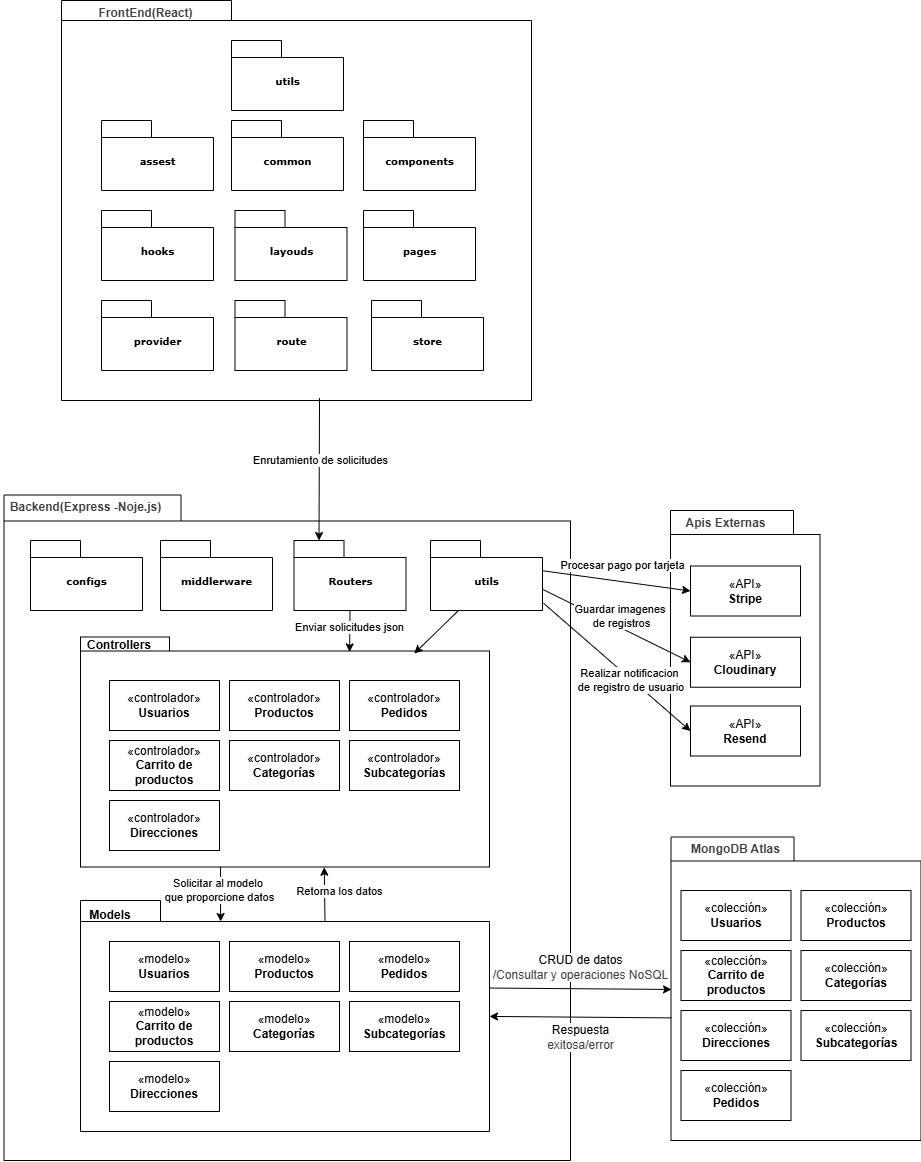

The diagram above was exported from draw.io. Its source (the exported page's mxGraphModel, read from the mxfile embedded in the PNG):
<mxGraphModel dx="532" dy="423" grid="1" gridSize="10" guides="1" tooltips="1" connect="1" arrows="1" fold="1" page="1" pageScale="1" pageWidth="827" pageHeight="1169" background="#ffffff" math="0" shadow="0">
  <root>
    <mxCell id="0" />
    <mxCell id="1" parent="0" />
    <mxCell id="6e0c8c40b5770093-47" value="" style="shape=folder;fontStyle=1;spacingTop=10;tabWidth=177;tabHeight=26;tabPosition=left;html=1;rounded=0;shadow=0;comic=0;labelBackgroundColor=none;strokeWidth=1;fontFamily=Verdana;fontSize=10;align=center;" parent="1" vertex="1">
      <mxGeometry x="553.5" y="774.5" width="566.5" height="665.5" as="geometry" />
    </mxCell>
    <mxCell id="Y2HaiGdSLrurOpv4QY2Q-8" value="&lt;b style=&quot;color: rgb(63, 63, 63); scrollbar-color: rgb(226, 226, 226) rgb(251, 251, 251);&quot;&gt;Backend(Express -Noje.js)&lt;/b&gt;" style="text;html=1;whiteSpace=wrap;strokeColor=none;fillColor=none;align=center;verticalAlign=middle;rounded=0;" parent="1" vertex="1">
      <mxGeometry x="550" y="774.5" width="171" height="25.5" as="geometry" />
    </mxCell>
    <mxCell id="Y2HaiGdSLrurOpv4QY2Q-9" value="configs" style="shape=folder;fontStyle=1;spacingTop=10;tabWidth=50;tabHeight=17;tabPosition=left;html=1;rounded=0;shadow=0;comic=0;labelBackgroundColor=none;strokeColor=#000000;strokeWidth=1;fillColor=#ffffff;fontFamily=Verdana;fontSize=10;fontColor=#000000;align=center;" parent="1" vertex="1">
      <mxGeometry x="580" y="820" width="112" height="70" as="geometry" />
    </mxCell>
    <mxCell id="Y2HaiGdSLrurOpv4QY2Q-10" value="middlerware" style="shape=folder;fontStyle=1;spacingTop=10;tabWidth=50;tabHeight=17;tabPosition=left;html=1;rounded=0;shadow=0;comic=0;labelBackgroundColor=none;strokeColor=#000000;strokeWidth=1;fillColor=#ffffff;fontFamily=Verdana;fontSize=10;fontColor=#000000;align=center;" parent="1" vertex="1">
      <mxGeometry x="710" y="820" width="112" height="70" as="geometry" />
    </mxCell>
    <mxCell id="Y2HaiGdSLrurOpv4QY2Q-11" value="utils" style="shape=folder;fontStyle=1;spacingTop=10;tabWidth=50;tabHeight=17;tabPosition=left;html=1;rounded=0;shadow=0;comic=0;labelBackgroundColor=none;strokeColor=#000000;strokeWidth=1;fillColor=#ffffff;fontFamily=Verdana;fontSize=10;fontColor=#000000;align=center;" parent="1" vertex="1">
      <mxGeometry x="980" y="820" width="112" height="70" as="geometry" />
    </mxCell>
    <mxCell id="Y2HaiGdSLrurOpv4QY2Q-12" value="Routers" style="shape=folder;fontStyle=1;spacingTop=10;tabWidth=50;tabHeight=17;tabPosition=left;html=1;rounded=0;shadow=0;comic=0;labelBackgroundColor=none;strokeColor=#000000;strokeWidth=1;fillColor=#ffffff;fontFamily=Verdana;fontSize=10;fontColor=#000000;align=center;" parent="1" vertex="1">
      <mxGeometry x="843.5" y="820" width="112" height="70" as="geometry" />
    </mxCell>
    <mxCell id="Y2HaiGdSLrurOpv4QY2Q-34" value="" style="group" parent="1" vertex="1" connectable="0">
      <mxGeometry x="630" y="910" width="409" height="236.5" as="geometry" />
    </mxCell>
    <mxCell id="Y2HaiGdSLrurOpv4QY2Q-13" value="" style="shape=folder;fontStyle=1;spacingTop=10;tabWidth=89;tabHeight=14;tabPosition=left;html=1;rounded=0;shadow=0;comic=0;labelBackgroundColor=none;strokeColor=#000000;strokeWidth=1;fillColor=#ffffff;fontFamily=Verdana;fontSize=10;fontColor=#000000;align=center;" parent="Y2HaiGdSLrurOpv4QY2Q-34" vertex="1">
      <mxGeometry y="6.5" width="409" height="230" as="geometry" />
    </mxCell>
    <mxCell id="Y2HaiGdSLrurOpv4QY2Q-1" value="«controlador»&lt;br&gt;&lt;b&gt;Usuarios&lt;/b&gt;" style="html=1;whiteSpace=wrap;" parent="Y2HaiGdSLrurOpv4QY2Q-34" vertex="1">
      <mxGeometry x="29" y="50" width="110" height="50" as="geometry" />
    </mxCell>
    <mxCell id="Y2HaiGdSLrurOpv4QY2Q-2" value="«controlador»&lt;br&gt;&lt;b&gt;Pedidos&lt;/b&gt;" style="html=1;whiteSpace=wrap;" parent="Y2HaiGdSLrurOpv4QY2Q-34" vertex="1">
      <mxGeometry x="269" y="50" width="110" height="50" as="geometry" />
    </mxCell>
    <mxCell id="Y2HaiGdSLrurOpv4QY2Q-3" value="«controlador»&lt;br&gt;&lt;b&gt;Productos&lt;/b&gt;" style="html=1;whiteSpace=wrap;" parent="Y2HaiGdSLrurOpv4QY2Q-34" vertex="1">
      <mxGeometry x="149" y="50" width="110" height="50" as="geometry" />
    </mxCell>
    <mxCell id="Y2HaiGdSLrurOpv4QY2Q-4" value="«controlador»&lt;br&gt;&lt;b&gt;Carrito de productos&lt;/b&gt;" style="html=1;whiteSpace=wrap;" parent="Y2HaiGdSLrurOpv4QY2Q-34" vertex="1">
      <mxGeometry x="29" y="110" width="110" height="50" as="geometry" />
    </mxCell>
    <mxCell id="Y2HaiGdSLrurOpv4QY2Q-5" value="«controlador»&lt;br&gt;&lt;b&gt;Categorías&lt;/b&gt;" style="html=1;whiteSpace=wrap;" parent="Y2HaiGdSLrurOpv4QY2Q-34" vertex="1">
      <mxGeometry x="149" y="110" width="110" height="50" as="geometry" />
    </mxCell>
    <mxCell id="Y2HaiGdSLrurOpv4QY2Q-6" value="«controlador»&lt;br&gt;&lt;b&gt;Subcategorías&lt;/b&gt;" style="html=1;whiteSpace=wrap;" parent="Y2HaiGdSLrurOpv4QY2Q-34" vertex="1">
      <mxGeometry x="269" y="110" width="110" height="50" as="geometry" />
    </mxCell>
    <mxCell id="Y2HaiGdSLrurOpv4QY2Q-7" value="«controlador»&lt;br&gt;&lt;b&gt;Direcciones&lt;/b&gt;" style="html=1;whiteSpace=wrap;" parent="Y2HaiGdSLrurOpv4QY2Q-34" vertex="1">
      <mxGeometry x="29" y="170" width="110" height="50" as="geometry" />
    </mxCell>
    <mxCell id="Y2HaiGdSLrurOpv4QY2Q-15" value="&lt;b&gt;Controllers&lt;/b&gt;" style="text;html=1;whiteSpace=wrap;strokeColor=none;fillColor=none;align=center;verticalAlign=middle;rounded=0;" parent="Y2HaiGdSLrurOpv4QY2Q-34" vertex="1">
      <mxGeometry x="9" width="60" height="30" as="geometry" />
    </mxCell>
    <mxCell id="Y2HaiGdSLrurOpv4QY2Q-35" value="" style="group" parent="1" vertex="1" connectable="0">
      <mxGeometry x="630" y="1180" width="409" height="231" as="geometry" />
    </mxCell>
    <mxCell id="Y2HaiGdSLrurOpv4QY2Q-14" value="" style="shape=folder;fontStyle=1;spacingTop=10;tabWidth=80;tabHeight=21;tabPosition=left;html=1;rounded=0;shadow=0;comic=0;labelBackgroundColor=none;strokeColor=#000000;strokeWidth=1;fillColor=#ffffff;fontFamily=Verdana;fontSize=10;fontColor=#000000;align=center;" parent="Y2HaiGdSLrurOpv4QY2Q-35" vertex="1">
      <mxGeometry width="409" height="231" as="geometry" />
    </mxCell>
    <mxCell id="Y2HaiGdSLrurOpv4QY2Q-16" value="«modelo»&lt;br&gt;&lt;b&gt;Usuarios&lt;/b&gt;" style="html=1;whiteSpace=wrap;" parent="Y2HaiGdSLrurOpv4QY2Q-35" vertex="1">
      <mxGeometry x="29" y="41" width="110" height="50" as="geometry" />
    </mxCell>
    <mxCell id="Y2HaiGdSLrurOpv4QY2Q-17" value="«modelo»&lt;br&gt;&lt;b&gt;Pedidos&lt;/b&gt;" style="html=1;whiteSpace=wrap;" parent="Y2HaiGdSLrurOpv4QY2Q-35" vertex="1">
      <mxGeometry x="269" y="41" width="110" height="50" as="geometry" />
    </mxCell>
    <mxCell id="Y2HaiGdSLrurOpv4QY2Q-18" value="«modelo»&lt;br&gt;&lt;b&gt;Productos&lt;/b&gt;" style="html=1;whiteSpace=wrap;" parent="Y2HaiGdSLrurOpv4QY2Q-35" vertex="1">
      <mxGeometry x="149" y="41" width="110" height="50" as="geometry" />
    </mxCell>
    <mxCell id="Y2HaiGdSLrurOpv4QY2Q-19" value="«modelo»&lt;br&gt;&lt;b&gt;Carrito de productos&lt;/b&gt;" style="html=1;whiteSpace=wrap;" parent="Y2HaiGdSLrurOpv4QY2Q-35" vertex="1">
      <mxGeometry x="29" y="101" width="110" height="50" as="geometry" />
    </mxCell>
    <mxCell id="Y2HaiGdSLrurOpv4QY2Q-20" value="«modelo»&lt;br&gt;&lt;b&gt;Categorías&lt;/b&gt;" style="html=1;whiteSpace=wrap;" parent="Y2HaiGdSLrurOpv4QY2Q-35" vertex="1">
      <mxGeometry x="149" y="101" width="110" height="50" as="geometry" />
    </mxCell>
    <mxCell id="Y2HaiGdSLrurOpv4QY2Q-21" value="«modelo»&lt;br&gt;&lt;b&gt;Subcategorías&lt;/b&gt;" style="html=1;whiteSpace=wrap;" parent="Y2HaiGdSLrurOpv4QY2Q-35" vertex="1">
      <mxGeometry x="269" y="101" width="110" height="50" as="geometry" />
    </mxCell>
    <mxCell id="Y2HaiGdSLrurOpv4QY2Q-22" value="«modelo»&lt;br&gt;&lt;b&gt;Direcciones&lt;/b&gt;" style="html=1;whiteSpace=wrap;" parent="Y2HaiGdSLrurOpv4QY2Q-35" vertex="1">
      <mxGeometry x="29" y="161" width="110" height="50" as="geometry" />
    </mxCell>
    <mxCell id="Y2HaiGdSLrurOpv4QY2Q-24" value="Models" style="text;html=1;whiteSpace=wrap;strokeColor=none;fillColor=none;align=center;verticalAlign=middle;rounded=0;fontStyle=1" parent="Y2HaiGdSLrurOpv4QY2Q-35" vertex="1">
      <mxGeometry width="60" height="30" as="geometry" />
    </mxCell>
    <mxCell id="6e0c8c40b5770093-25" value="" style="shape=folder;fontStyle=1;spacingTop=10;tabWidth=123;tabHeight=24;tabPosition=left;html=1;rounded=0;shadow=0;comic=0;labelBackgroundColor=none;strokeWidth=1;fontFamily=Verdana;fontSize=10;align=center;container=0;" parent="1" vertex="1">
      <mxGeometry x="1220.5" y="1116.5" width="250" height="303.5" as="geometry" />
    </mxCell>
    <mxCell id="19" value="«colección»&lt;br&gt;&lt;b&gt;Usuarios&lt;/b&gt;" style="html=1;whiteSpace=wrap;" vertex="1" parent="1">
      <mxGeometry x="1230.5" y="1170" width="110" height="50" as="geometry" />
    </mxCell>
    <mxCell id="21" value="«&lt;span style=&quot;color: rgb(0, 0, 0);&quot;&gt;colección&lt;/span&gt;»&lt;br&gt;&lt;b&gt;Productos&lt;/b&gt;" style="html=1;whiteSpace=wrap;" vertex="1" parent="1">
      <mxGeometry x="1350.5" y="1170" width="110" height="50" as="geometry" />
    </mxCell>
    <mxCell id="22" value="«&lt;span style=&quot;color: rgb(0, 0, 0);&quot;&gt;colección&lt;/span&gt;»&lt;br&gt;&lt;b&gt;Carrito de productos&lt;/b&gt;" style="html=1;whiteSpace=wrap;" vertex="1" parent="1">
      <mxGeometry x="1230.5" y="1230" width="110" height="50" as="geometry" />
    </mxCell>
    <mxCell id="23" value="«&lt;span style=&quot;color: rgb(0, 0, 0);&quot;&gt;colección&lt;/span&gt;»&lt;br&gt;&lt;b&gt;Categorías&lt;/b&gt;" style="html=1;whiteSpace=wrap;" vertex="1" parent="1">
      <mxGeometry x="1350.5" y="1230" width="110" height="50" as="geometry" />
    </mxCell>
    <mxCell id="24" value="«&lt;span style=&quot;color: rgb(0, 0, 0);&quot;&gt;colección&lt;/span&gt;»&lt;br&gt;&lt;b&gt;Subcategorías&lt;/b&gt;" style="html=1;whiteSpace=wrap;" vertex="1" parent="1">
      <mxGeometry x="1350.5" y="1290" width="110" height="50" as="geometry" />
    </mxCell>
    <mxCell id="25" value="«&lt;span style=&quot;color: rgb(0, 0, 0);&quot;&gt;colección&lt;/span&gt;»&lt;br&gt;&lt;b&gt;Direcciones&lt;/b&gt;" style="html=1;whiteSpace=wrap;" vertex="1" parent="1">
      <mxGeometry x="1230.5" y="1290" width="110" height="50" as="geometry" />
    </mxCell>
    <mxCell id="20" value="«&lt;span style=&quot;color: rgb(0, 0, 0);&quot;&gt;colección&lt;/span&gt;»&lt;br&gt;&lt;b&gt;Pedidos&lt;/b&gt;" style="html=1;whiteSpace=wrap;" vertex="1" parent="1">
      <mxGeometry x="1230.5" y="1350" width="110" height="50" as="geometry" />
    </mxCell>
    <mxCell id="35" value="&lt;b style=&quot;color: rgb(63, 63, 63); scrollbar-color: rgb(226, 226, 226) rgb(251, 251, 251);&quot;&gt;MongoDB Atlas&lt;/b&gt;" style="text;html=1;whiteSpace=wrap;strokeColor=none;fillColor=none;align=center;verticalAlign=middle;rounded=0;" vertex="1" parent="1">
      <mxGeometry x="1200" y="1116.5" width="171" height="25.5" as="geometry" />
    </mxCell>
    <mxCell id="36" value="" style="group" vertex="1" connectable="0" parent="1">
      <mxGeometry x="610" y="280" width="471" height="400" as="geometry" />
    </mxCell>
    <mxCell id="6e0c8c40b5770093-33" value="" style="shape=folder;fontStyle=1;spacingTop=10;tabWidth=170;tabHeight=20;tabPosition=left;html=1;rounded=0;shadow=0;comic=0;labelBackgroundColor=none;strokeColor=#000000;strokeWidth=1;fillColor=#ffffff;fontFamily=Verdana;fontSize=10;fontColor=#000000;align=center;" parent="36" vertex="1">
      <mxGeometry x="1" width="470" height="400" as="geometry" />
    </mxCell>
    <mxCell id="Y2HaiGdSLrurOpv4QY2Q-36" value="common" style="shape=folder;fontStyle=1;spacingTop=10;tabWidth=50;tabHeight=17;tabPosition=left;html=1;rounded=0;shadow=0;comic=0;labelBackgroundColor=none;strokeColor=#000000;strokeWidth=1;fillColor=#ffffff;fontFamily=Verdana;fontSize=10;fontColor=#000000;align=center;" parent="36" vertex="1">
      <mxGeometry x="171" y="120" width="112" height="70" as="geometry" />
    </mxCell>
    <mxCell id="Y2HaiGdSLrurOpv4QY2Q-37" value="components" style="shape=folder;fontStyle=1;spacingTop=10;tabWidth=50;tabHeight=17;tabPosition=left;html=1;rounded=0;shadow=0;comic=0;labelBackgroundColor=none;strokeColor=#000000;strokeWidth=1;fillColor=#ffffff;fontFamily=Verdana;fontSize=10;fontColor=#000000;align=center;" parent="36" vertex="1">
      <mxGeometry x="303" y="120" width="112" height="70" as="geometry" />
    </mxCell>
    <mxCell id="Y2HaiGdSLrurOpv4QY2Q-38" value="hooks" style="shape=folder;fontStyle=1;spacingTop=10;tabWidth=50;tabHeight=17;tabPosition=left;html=1;rounded=0;shadow=0;comic=0;labelBackgroundColor=none;strokeColor=#000000;strokeWidth=1;fillColor=#ffffff;fontFamily=Verdana;fontSize=10;fontColor=#000000;align=center;" parent="36" vertex="1">
      <mxGeometry x="41" y="210" width="112" height="70" as="geometry" />
    </mxCell>
    <mxCell id="Y2HaiGdSLrurOpv4QY2Q-39" value="layouds" style="shape=folder;fontStyle=1;spacingTop=10;tabWidth=50;tabHeight=17;tabPosition=left;html=1;rounded=0;shadow=0;comic=0;labelBackgroundColor=none;strokeColor=#000000;strokeWidth=1;fillColor=#ffffff;fontFamily=Verdana;fontSize=10;fontColor=#000000;align=center;" parent="36" vertex="1">
      <mxGeometry x="174.5" y="210" width="112" height="70" as="geometry" />
    </mxCell>
    <mxCell id="Y2HaiGdSLrurOpv4QY2Q-40" value="pages" style="shape=folder;fontStyle=1;spacingTop=10;tabWidth=50;tabHeight=17;tabPosition=left;html=1;rounded=0;shadow=0;comic=0;labelBackgroundColor=none;strokeColor=#000000;strokeWidth=1;fillColor=#ffffff;fontFamily=Verdana;fontSize=10;fontColor=#000000;align=center;" parent="36" vertex="1">
      <mxGeometry x="303" y="210" width="112" height="70" as="geometry" />
    </mxCell>
    <mxCell id="Y2HaiGdSLrurOpv4QY2Q-41" value="provider" style="shape=folder;fontStyle=1;spacingTop=10;tabWidth=50;tabHeight=17;tabPosition=left;html=1;rounded=0;shadow=0;comic=0;labelBackgroundColor=none;strokeColor=#000000;strokeWidth=1;fillColor=#ffffff;fontFamily=Verdana;fontSize=10;fontColor=#000000;align=center;" parent="36" vertex="1">
      <mxGeometry x="41" y="300" width="112" height="70" as="geometry" />
    </mxCell>
    <mxCell id="Y2HaiGdSLrurOpv4QY2Q-42" value="route" style="shape=folder;fontStyle=1;spacingTop=10;tabWidth=50;tabHeight=17;tabPosition=left;html=1;rounded=0;shadow=0;comic=0;labelBackgroundColor=none;strokeColor=#000000;strokeWidth=1;fillColor=#ffffff;fontFamily=Verdana;fontSize=10;fontColor=#000000;align=center;" parent="36" vertex="1">
      <mxGeometry x="174.5" y="300" width="112" height="70" as="geometry" />
    </mxCell>
    <mxCell id="Y2HaiGdSLrurOpv4QY2Q-43" value="store" style="shape=folder;fontStyle=1;spacingTop=10;tabWidth=50;tabHeight=17;tabPosition=left;html=1;rounded=0;shadow=0;comic=0;labelBackgroundColor=none;strokeColor=#000000;strokeWidth=1;fillColor=#ffffff;fontFamily=Verdana;fontSize=10;fontColor=#000000;align=center;" parent="36" vertex="1">
      <mxGeometry x="311" y="300" width="112" height="70" as="geometry" />
    </mxCell>
    <mxCell id="Y2HaiGdSLrurOpv4QY2Q-44" value="utils" style="shape=folder;fontStyle=1;spacingTop=10;tabWidth=50;tabHeight=17;tabPosition=left;html=1;rounded=0;shadow=0;comic=0;labelBackgroundColor=none;strokeColor=#000000;strokeWidth=1;fillColor=#ffffff;fontFamily=Verdana;fontSize=10;fontColor=#000000;align=center;" parent="36" vertex="1">
      <mxGeometry x="171" y="40" width="112" height="70" as="geometry" />
    </mxCell>
    <mxCell id="2" value="assest" style="shape=folder;fontStyle=1;spacingTop=10;tabWidth=50;tabHeight=17;tabPosition=left;html=1;rounded=0;shadow=0;comic=0;labelBackgroundColor=none;strokeColor=#000000;strokeWidth=1;fillColor=#ffffff;fontFamily=Verdana;fontSize=10;fontColor=#000000;align=center;" vertex="1" parent="36">
      <mxGeometry x="41" y="120" width="112" height="70" as="geometry" />
    </mxCell>
    <mxCell id="4" value="&lt;b style=&quot;color: rgb(63, 63, 63); scrollbar-color: rgb(226, 226, 226) rgb(251, 251, 251);&quot;&gt;FrontEnd(React)&lt;/b&gt;" style="text;html=1;whiteSpace=wrap;strokeColor=none;fillColor=none;align=center;verticalAlign=middle;rounded=0;" vertex="1" parent="36">
      <mxGeometry width="171" height="25.5" as="geometry" />
    </mxCell>
    <mxCell id="43" style="edgeStyle=none;html=1;exitX=0;exitY=0;exitDx=409;exitDy=126;exitPerimeter=0;entryX=0.002;entryY=0.629;entryDx=0;entryDy=0;entryPerimeter=0;" edge="1" parent="1">
      <mxGeometry relative="1" as="geometry">
        <mxPoint x="1039" y="1267.55" as="sourcePoint" />
        <mxPoint x="1221" y="1268.9515" as="targetPoint" />
      </mxGeometry>
    </mxCell>
    <mxCell id="64" value="&lt;span style=&quot;color: rgb(0, 0, 0); font-size: 12px; background-color: rgb(251, 251, 251);&quot;&gt;CRUD de datos&lt;/span&gt;&lt;div style=&quot;color: rgb(63, 63, 63); scrollbar-color: rgb(226, 226, 226) rgb(251, 251, 251); font-size: 12px; background-color: rgb(251, 251, 251);&quot;&gt;/Consultar y operaciones NoSQL&lt;/div&gt;" style="edgeLabel;html=1;align=center;verticalAlign=middle;resizable=0;points=[];" vertex="1" connectable="0" parent="43">
      <mxGeometry x="0.1412" y="1" relative="1" as="geometry">
        <mxPoint x="-13" y="-21" as="offset" />
      </mxGeometry>
    </mxCell>
    <mxCell id="44" style="edgeStyle=none;html=1;entryX=1;entryY=0.411;entryDx=0;entryDy=0;entryPerimeter=0;exitX=0.002;exitY=0.596;exitDx=0;exitDy=0;exitPerimeter=0;" edge="1" parent="1" source="6e0c8c40b5770093-25">
      <mxGeometry relative="1" as="geometry">
        <mxPoint x="1219.75" y="1295.0065" as="sourcePoint" />
        <mxPoint x="1039" y="1295.931" as="targetPoint" />
        <Array as="points" />
      </mxGeometry>
    </mxCell>
    <mxCell id="63" value="&lt;span style=&quot;color: rgb(0, 0, 0); font-size: 12px; background-color: rgb(251, 251, 251);&quot;&gt;Respuesta&lt;/span&gt;&lt;div style=&quot;color: rgb(63, 63, 63); scrollbar-color: rgb(226, 226, 226) rgb(251, 251, 251); font-size: 12px; background-color: rgb(251, 251, 251);&quot;&gt;exitosa/error&lt;/div&gt;" style="edgeLabel;html=1;align=center;verticalAlign=middle;resizable=0;points=[];" vertex="1" connectable="0" parent="44">
      <mxGeometry x="-0.0228" y="-1" relative="1" as="geometry">
        <mxPoint x="-2" y="21" as="offset" />
      </mxGeometry>
    </mxCell>
    <mxCell id="47" style="edgeStyle=none;html=1;exitX=0.549;exitY=0.994;exitDx=0;exitDy=0;exitPerimeter=0;entryX=0;entryY=0;entryDx=25;entryDy=0;entryPerimeter=0;" edge="1" parent="1" source="6e0c8c40b5770093-33" target="Y2HaiGdSLrurOpv4QY2Q-12">
      <mxGeometry relative="1" as="geometry" />
    </mxCell>
    <mxCell id="53" value="Enrutamiento de solicitudes" style="edgeLabel;html=1;align=center;verticalAlign=middle;resizable=0;points=[];" vertex="1" connectable="0" parent="47">
      <mxGeometry x="-0.1256" y="1" relative="1" as="geometry">
        <mxPoint as="offset" />
      </mxGeometry>
    </mxCell>
    <mxCell id="48" style="edgeStyle=none;html=1;exitX=0.5;exitY=1;exitDx=0;exitDy=0;exitPerimeter=0;entryX=0.658;entryY=0.065;entryDx=0;entryDy=0;entryPerimeter=0;" edge="1" parent="1" source="Y2HaiGdSLrurOpv4QY2Q-12" target="Y2HaiGdSLrurOpv4QY2Q-13">
      <mxGeometry relative="1" as="geometry" />
    </mxCell>
    <mxCell id="62" value="Enviar solicitudes json" style="edgeLabel;html=1;align=center;verticalAlign=middle;resizable=0;points=[];" vertex="1" connectable="0" parent="48">
      <mxGeometry x="-0.1999" y="-1" relative="1" as="geometry">
        <mxPoint as="offset" />
      </mxGeometry>
    </mxCell>
    <mxCell id="49" value="" style="edgeStyle=none;html=1;entryX=0.501;entryY=0.091;entryDx=0;entryDy=0;entryPerimeter=0;" edge="1" parent="1">
      <mxGeometry relative="1" as="geometry">
        <mxPoint x="769.9974582500101" y="1146.5" as="sourcePoint" />
        <mxPoint x="770.1289999999999" y="1201.0210000000002" as="targetPoint" />
      </mxGeometry>
    </mxCell>
    <mxCell id="65" value="Solicitar al modelo&amp;nbsp;&lt;div&gt;que proporcione datos&lt;/div&gt;" style="edgeLabel;html=1;align=center;verticalAlign=middle;resizable=0;points=[];" vertex="1" connectable="0" parent="49">
      <mxGeometry x="0.3075" relative="1" as="geometry">
        <mxPoint x="-1" y="-12" as="offset" />
      </mxGeometry>
    </mxCell>
    <mxCell id="54" value="" style="group" vertex="1" connectable="0" parent="1">
      <mxGeometry x="1220" y="790" width="159.5" height="275.5" as="geometry" />
    </mxCell>
    <mxCell id="55" value="" style="group" vertex="1" connectable="0" parent="54">
      <mxGeometry x="-30.5" width="180" height="275.5" as="geometry" />
    </mxCell>
    <mxCell id="37" value="" style="shape=folder;fontStyle=1;spacingTop=10;tabWidth=123;tabHeight=24;tabPosition=left;html=1;rounded=0;shadow=0;comic=0;labelBackgroundColor=none;strokeWidth=1;fontFamily=Verdana;fontSize=10;align=center;container=0;" vertex="1" parent="55">
      <mxGeometry x="30.5" width="149.5" height="275.5" as="geometry" />
    </mxCell>
    <mxCell id="39" value="&lt;b style=&quot;color: rgb(63, 63, 63); scrollbar-color: rgb(226, 226, 226) rgb(251, 251, 251);&quot;&gt;Apis Externas&lt;/b&gt;" style="text;html=1;whiteSpace=wrap;strokeColor=none;fillColor=none;align=center;verticalAlign=middle;rounded=0;" vertex="1" parent="55">
      <mxGeometry width="171" height="25.5" as="geometry" />
    </mxCell>
    <mxCell id="40" value="«API»&lt;br&gt;&lt;b&gt;Stripe&lt;/b&gt;" style="html=1;whiteSpace=wrap;" vertex="1" parent="54">
      <mxGeometry x="20" y="55.5" width="110" height="50" as="geometry" />
    </mxCell>
    <mxCell id="41" value="«API»&lt;br&gt;&lt;b&gt;Cloudinary&lt;/b&gt;" style="html=1;whiteSpace=wrap;" vertex="1" parent="54">
      <mxGeometry x="20" y="126.75" width="110" height="50" as="geometry" />
    </mxCell>
    <mxCell id="42" value="«API»&lt;br&gt;&lt;b&gt;Resend&lt;/b&gt;" style="html=1;whiteSpace=wrap;" vertex="1" parent="54">
      <mxGeometry x="20" y="195.5" width="110" height="50" as="geometry" />
    </mxCell>
    <mxCell id="56" style="edgeStyle=none;html=1;exitX=0.25;exitY=1;exitDx=0;exitDy=0;exitPerimeter=0;entryX=0.816;entryY=0.072;entryDx=0;entryDy=0;entryPerimeter=0;" edge="1" parent="1" source="Y2HaiGdSLrurOpv4QY2Q-11" target="Y2HaiGdSLrurOpv4QY2Q-13">
      <mxGeometry relative="1" as="geometry" />
    </mxCell>
    <mxCell id="46" style="edgeStyle=none;html=1;exitX=0;exitY=0;exitDx=112;exitDy=30.25;exitPerimeter=0;entryX=0;entryY=0.5;entryDx=0;entryDy=0;" edge="1" parent="1" source="Y2HaiGdSLrurOpv4QY2Q-11" target="40">
      <mxGeometry relative="1" as="geometry" />
    </mxCell>
    <mxCell id="59" value="Procesar pago por tarjeta" style="edgeLabel;html=1;align=center;verticalAlign=middle;resizable=0;points=[];" vertex="1" connectable="0" parent="46">
      <mxGeometry x="0.0713" relative="1" as="geometry">
        <mxPoint y="-16" as="offset" />
      </mxGeometry>
    </mxCell>
    <mxCell id="45" style="edgeStyle=none;html=1;exitX=1.004;exitY=0.7;exitDx=0;exitDy=0;exitPerimeter=0;entryX=0;entryY=0.5;entryDx=0;entryDy=0;" edge="1" parent="1" source="Y2HaiGdSLrurOpv4QY2Q-11" target="41">
      <mxGeometry relative="1" as="geometry" />
    </mxCell>
    <mxCell id="60" value="Guardar imagenes&amp;nbsp;&lt;div&gt;de registros&lt;/div&gt;" style="edgeLabel;html=1;align=center;verticalAlign=middle;resizable=0;points=[];" vertex="1" connectable="0" parent="45">
      <mxGeometry x="0.0343" y="-1" relative="1" as="geometry">
        <mxPoint x="2" y="-12" as="offset" />
      </mxGeometry>
    </mxCell>
    <mxCell id="57" style="edgeStyle=none;html=1;exitX=1.009;exitY=0.896;exitDx=0;exitDy=0;exitPerimeter=0;entryX=0;entryY=0.5;entryDx=0;entryDy=0;" edge="1" parent="1" source="Y2HaiGdSLrurOpv4QY2Q-11" target="42">
      <mxGeometry relative="1" as="geometry">
        <mxPoint x="1102" y="887" as="sourcePoint" />
        <mxPoint x="1250" y="952" as="targetPoint" />
      </mxGeometry>
    </mxCell>
    <mxCell id="61" value="Realizar notificacion&lt;div&gt;&amp;nbsp;de registro de usuario&lt;/div&gt;" style="edgeLabel;html=1;align=center;verticalAlign=middle;resizable=0;points=[];" vertex="1" connectable="0" parent="57">
      <mxGeometry x="0.1839" y="-2" relative="1" as="geometry">
        <mxPoint as="offset" />
      </mxGeometry>
    </mxCell>
    <mxCell id="66" style="edgeStyle=none;html=1;exitX=0;exitY=0;exitDx=244.5;exitDy=21;exitPerimeter=0;entryX=0.596;entryY=1.001;entryDx=0;entryDy=0;entryPerimeter=0;" edge="1" parent="1" source="Y2HaiGdSLrurOpv4QY2Q-14" target="Y2HaiGdSLrurOpv4QY2Q-13">
      <mxGeometry relative="1" as="geometry" />
    </mxCell>
    <mxCell id="67" value="Retorna los datos" style="edgeLabel;html=1;align=center;verticalAlign=middle;resizable=0;points=[];" vertex="1" connectable="0" parent="66">
      <mxGeometry x="0.0518" y="-2" relative="1" as="geometry">
        <mxPoint x="13" y="-2" as="offset" />
      </mxGeometry>
    </mxCell>
  </root>
</mxGraphModel>